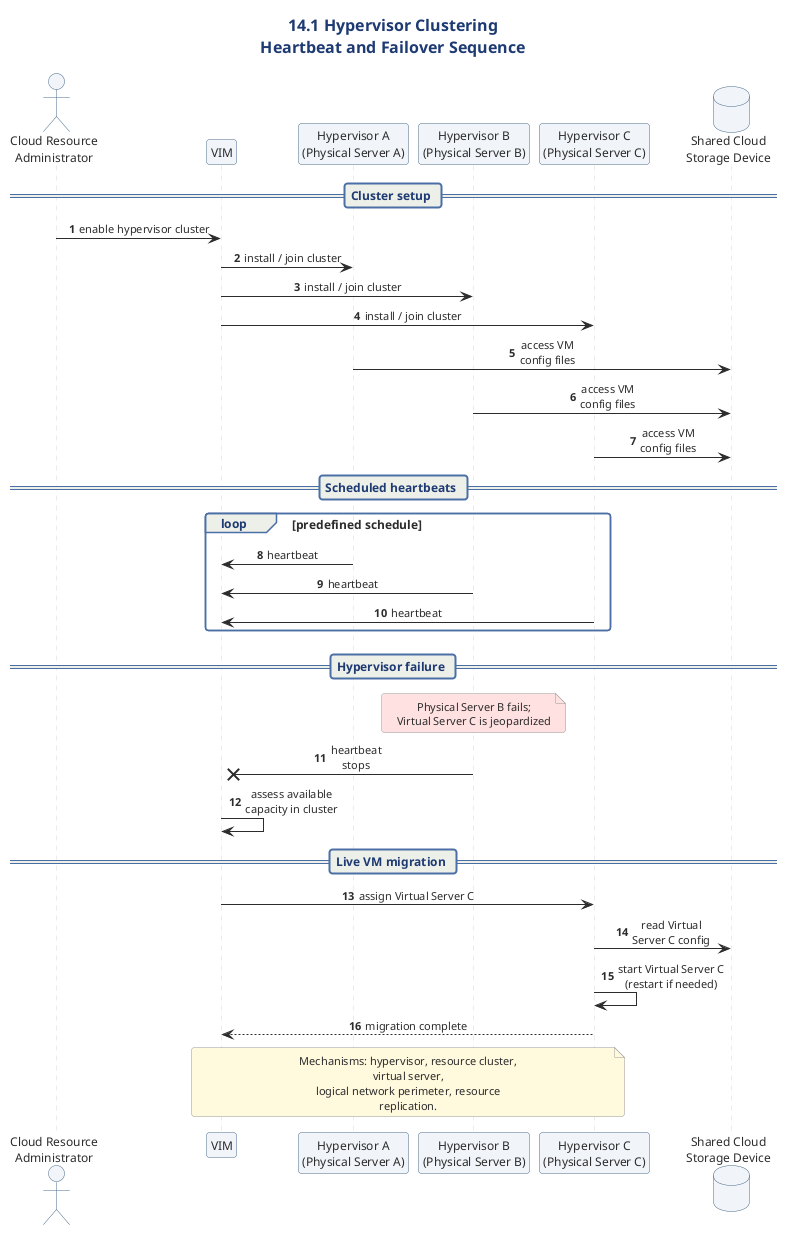

The diagram above was rendered by PlantUML. Its source (embedded in the PNG):
@startuml
' ============================================================
' Diagram   : Hypervisor Clustering - Heartbeat and Failover
' Section   : 14.1 Hypervisor Clustering Architecture
' Type      : Sequence diagram
' Message   : VIM-orchestrated live VM migration restores hosted
'             virtual servers when a hypervisor stops responding.
' ============================================================

!include ../../../../../../../tooling/styles/plantuml/interaction/sequence-diagram-style.iuml

title 14.1 Hypervisor Clustering\nHeartbeat and Failover Sequence

skinparam ParticipantBackgroundColor #F0F4F8
skinparam ParticipantBorderColor #4A6B8A
skinparam ActorBackgroundColor #F0F4F8
skinparam ActorBorderColor #4A6B8A
skinparam DatabaseBackgroundColor #F0F4F8
skinparam DatabaseBorderColor #4A6B8A
skinparam noteBackgroundColor #FFF8DC
skinparam noteBorderColor #999999

actor "Cloud Resource\nAdministrator" as Admin
participant "VIM" as VIM
participant "Hypervisor A\n(Physical Server A)" as HA
participant "Hypervisor B\n(Physical Server B)" as HB
participant "Hypervisor C\n(Physical Server C)" as HC
database "Shared Cloud\nStorage Device" as STG

== Cluster setup ==
Admin -> VIM : enable hypervisor cluster
VIM -> HA : install / join cluster
VIM -> HB : install / join cluster
VIM -> HC : install / join cluster
HA -> STG : access VM\nconfig files
HB -> STG : access VM\nconfig files
HC -> STG : access VM\nconfig files

== Scheduled heartbeats ==
loop predefined schedule
  HA -> VIM : heartbeat
  HB -> VIM : heartbeat
  HC -> VIM : heartbeat
end

== Hypervisor failure ==
note over HB #FFE0E0
  Physical Server B fails;
  Virtual Server C is jeopardized
end note
HB -x VIM : heartbeat\nstops
VIM -> VIM : assess available\ncapacity in cluster

== Live VM migration ==
VIM -> HC : assign Virtual Server C
HC -> STG : read Virtual\nServer C config
HC -> HC : start Virtual Server C\n(restart if needed)
HC --> VIM : migration complete

note over VIM, HC
  Mechanisms: hypervisor, resource cluster, virtual server,
  logical network perimeter, resource replication.
end note

@enduml